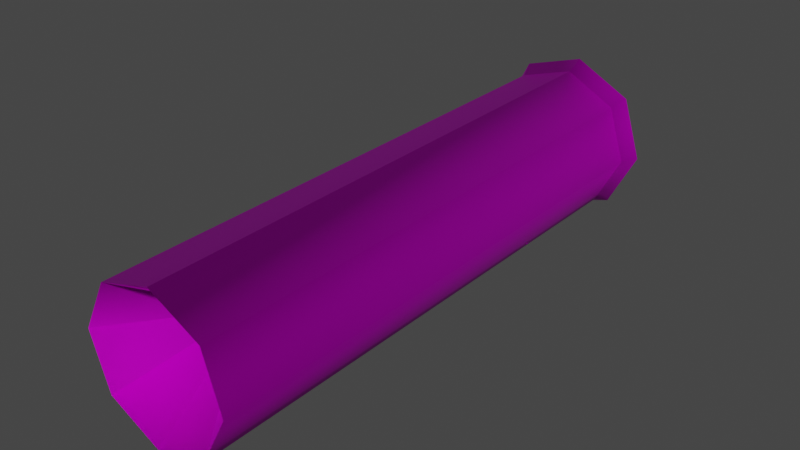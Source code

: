 # Source: w_ShotgunShell.blend  (saved by Blender 3.6.11; exported with 4.5.12 LTS)
import bpy
from mathutils import Matrix  # noqa: F401  (used for matrix-valued properties, if any)

bpy.ops.wm.read_factory_settings(use_empty=True)
scene = bpy.context.scene
scene.name = 'Shotshell_reference'

# ---- images (referenced by path relative to the original .blend; pixels are not part of the script)
import os
ASSET_DIR = os.environ.get("B2B_ASSET_DIR", "")  # directory of the original .blend (textures are referenced by path, not embedded)
HERE = os.path.dirname(os.path.abspath(__file__))  # packed textures are extracted next to this script under _unpacked/

def load_image(name, relpath, width, height, colorspace="sRGB"):
    """Load a texture the original file referenced (path relative to the .blend, or extracted next to this script)."""
    p = next((c for c in (os.path.join(HERE, relpath), os.path.join(ASSET_DIR, relpath)) if relpath and os.path.exists(c)), "")
    if p:
        img = bpy.data.images.load(p, check_existing=True)
        img.name = name
    else:  # same state as the original file: an image datablock whose file is absent (Cycles renders it pink)
        img = bpy.data.images.new(name, width, height)
        img.source = "FILE"
        img.filepath = "//" + (relpath or name)
    img.colorspace_settings.name = colorspace
    return img
img_casing01_png = load_image('casing01.png', 'casing01.png', 1024, 1024, 'sRGB')
img_casing01_nrm_png = load_image('casing01_nrm.png', 'casing01_nrm.png', 1024, 1024, 'sRGB')

# ---- materials (node trees are filled in below, after node groups)
mat_casing01 = bpy.data.materials.new('casing01')
mat_casing01.use_transparent_shadow = False
mat_casing01.diffuse_color = (0.9017, 0.7899, 0.9797, 1.0)

# ---- material node trees
mat_casing01.use_nodes = True; mat_casing01.node_tree.nodes.clear()
_N = mat_casing01.node_tree.nodes; _L = mat_casing01.node_tree.links
n0 = _N.new('ShaderNodeBsdfPrincipled'); n0.name = 'Principled BSDF'; n0.location = (10, 300)
n0.distribution = 'GGX'
n0.subsurface_method = 'RANDOM_WALK_SKIN'
n0.inputs[1].default_value = 0.7
n0.inputs[3].default_value = 1.45
n0.inputs[13].default_value = 0.25
n0.inputs[27].default_value = (0.0, 0.0, 0.0, 1.0)
n0.inputs[28].default_value = 1.0
n1 = _N.new('ShaderNodeOutputMaterial'); n1.name = 'Material Output'; n1.location = (300, 300)
n2 = _N.new('ShaderNodeTexImage'); n2.name = 'Image Texture'; n2.location = (-280, 280)
n2.image = img_casing01_png
n3 = _N.new('ShaderNodeTexImage'); n3.name = 'Image Texture.001'; n3.location = (-584, -116)
n3.image = img_casing01_nrm_png
n4 = _N.new('ShaderNodeNormalMap'); n4.name = 'Normal Map'; n4.location = (-236, -188)
_L.new(n0.outputs[0], n1.inputs[0])
_L.new(n2.outputs[0], n0.inputs[0])
_L.new(n3.outputs[0], n4.inputs[1])
_L.new(n4.outputs[0], n0.inputs[5])
n1.is_active_output = True

# ---- world
world_world = bpy.data.worlds.new('World'); scene.world = world_world
world_world.use_nodes = True; world_world.node_tree.nodes.clear()
_N = world_world.node_tree.nodes; _L = world_world.node_tree.links
n0 = _N.new('ShaderNodeOutputWorld'); n0.name = 'World Output'; n0.location = (300, 300)
n1 = _N.new('ShaderNodeBackground'); n1.name = 'Background'; n1.location = (10, 300)
n1.inputs[0].default_value = (0.05088, 0.05088, 0.05088, 1.0)
_L.new(n1.outputs[0], n0.inputs[0])
n0.is_active_output = True
world_world.color = (0.05088, 0.05088, 0.05088)
world_world.use_sun_shadow = False
world_world.sun_shadow_jitter_overblur = 0.0

# ---- meshes
me_shotshell_reference = bpy.data.meshes.new('Shotshell_reference')
me_shotshell_reference.from_pydata([(5.5e-05, -0.8941, 0.3887), (-0.2366, -1.371, 0.6297), (-0.3711, -1.366, 0.378), (0.03661, -1.373, 0.7125), (0.2884, -1.37, 0.578), (0.3712, -1.365, 0.3049), (0.2367, -1.36, 0.05321), (-0.0365, -1.358, -0.02964), (-0.2882, -1.361, 0.1049), (-0.3208, 1.415, 0.1327), (-0.04063, 1.418, -0.01705), (-0.2876, 1.328, 0.1582), (-0.03643, 1.33, 0.02393), (0.2634, 1.416, 0.07515), (0.2362, 1.329, 0.1066), (0.4131, 1.411, 0.3553), (0.3705, 1.324, 0.3578), (0.3209, 1.405, 0.6592), (-0.3703, 1.322, 0.4307), (-0.2361, 1.317, 0.6819), (-0.413, 1.409, 0.4366), (-0.2633, 1.404, 0.7168), (0.03654, 1.316, 0.7646), (0.04074, 1.402, 0.809), (0.2878, 1.318, 0.6303), (5.5e-05, 1.41, 0.396)], [], [(0, 1, 2), (0, 3, 1), (0, 4, 3), (0, 5, 4), (0, 6, 5), (0, 7, 6), (0, 8, 7), (0, 2, 8), (9, 10, 11), (11, 10, 12), (10, 13, 12), (12, 13, 14), (13, 15, 14), (14, 15, 16), (15, 17, 16), (1, 18, 2), (19, 18, 1), (19, 20, 18), (21, 20, 19), (22, 21, 19), (23, 21, 22), (22, 17, 23), (22, 24, 17), (16, 17, 24), (16, 24, 5), (6, 16, 5), (14, 16, 6), (7, 14, 6), (12, 14, 7), (8, 12, 7), (11, 12, 8), (2, 11, 8), (18, 11, 2), (18, 9, 11), (20, 9, 18), (3, 19, 1), (22, 19, 3), (4, 22, 3), (24, 22, 4), (5, 24, 4), (10, 25, 13), (25, 15, 13), (15, 25, 17), (17, 25, 23), (23, 25, 21), (21, 25, 20), (25, 9, 20), (9, 25, 10)])
me_shotshell_reference.polygons.foreach_set('use_smooth', [True] * 48)
_k = set([(1, 2), (1, 3), (2, 8), (3, 4), (4, 5), (5, 6), (6, 7), (7, 8), (9, 10), (9, 20), (10, 13), (13, 15), (15, 17), (17, 23), (20, 21), (21, 23)])
me_shotshell_reference.attributes.new('sharp_edge', 'BOOLEAN', 'EDGE').data.foreach_set('value', [ (min(e.vertices), max(e.vertices)) in _k for e in me_shotshell_reference.edges])
_uv = me_shotshell_reference.uv_layers.new(name='Float2')
_uv.uv.foreach_set('vector', [0.5824, -0.6861, 0.5867, -0.6903, 0.5824, -0.692, 0.5824, -0.6861, 0.5884, -0.6861, 0.5867, -0.6903, 0.5824, -0.6861, 0.5867, -0.6818, 0.5884, -0.6861, 0.5824, -0.6861, 0.5824, -0.6801, 0.5867, -0.6818, 0.5824, -0.6861, 0.5782, -0.6818, 0.5824, -0.6801, 0.5824, -0.6861, 0.5765, -0.6861, 0.5782, -0.6818, 0.5824, -0.6861, 0.5782, -0.6903, 0.5765, -0.6861, 0.5824, -0.6861, 0.5824, -0.692, 0.5782, -0.6903, 0.56, -1.0, 0.6247, -1.0, 0.56, -0.9652, 0.56, -0.9652, 0.6247, -1.0, 0.6217, -0.9652, 0.6247, -1.0, 0.6884, -1.0, 0.6217, -0.9652, 0.6217, -0.9652, 0.6884, -1.0, 0.6845, -0.9652, 0.6884, -1.0, 0.753, -1.0, 0.6845, -0.9652, 0.6845, -0.9652, 0.753, -1.0, 0.7473, -0.9652, 0.753, -1.0, 0.815, -1.0, 0.7473, -0.9652, 0.9357, 0.0, 0.9985, -0.9652, 0.9985, 0.0, 0.9357, -0.9652, 0.9985, -0.9652, 0.9357, 0.0, 0.9357, -0.9652, 0.9985, -1.0, 0.9985, -0.9652, 0.9328, -1.0, 0.9985, -1.0, 0.9357, -0.9652, 0.8729, -0.9652, 0.9328, -1.0, 0.9357, -0.9652, 0.869, -1.0, 0.9328, -1.0, 0.8729, -0.9652, 0.8729, -0.9652, 0.815, -1.0, 0.869, -1.0, 0.8729, -0.9652, 0.8101, -0.9652, 0.815, -1.0, 0.7473, -0.9652, 0.815, -1.0, 0.8101, -0.9652, 0.7473, -0.9652, 0.8101, -0.9652, 0.7473, 0.0, 0.6845, 0.0, 0.7473, -0.9652, 0.7473, 0.0, 0.6845, -0.9652, 0.7473, -0.9652, 0.6845, 0.0, 0.6217, 0.0, 0.6845, -0.9652, 0.6845, 0.0, 0.6217, -0.9652, 0.6845, -0.9652, 0.6217, 0.0, 0.56, 0.0, 0.6217, -0.9652, 0.6217, 0.0, 0.56, -0.9652, 0.6217, -0.9652, 0.56, 0.0, 0.5033, 0.0, 0.56, -0.9652, 0.56, 0.0, 0.5033, -0.9652, 0.56, -0.9652, 0.5033, 0.0, 0.5033, -0.9652, 0.56, -1.0, 0.56, -0.9652, 0.5033, -1.0, 0.56, -1.0, 0.5033, -0.9652, 0.8729, 0.0, 0.9357, -0.9652, 0.9357, 0.0, 0.8729, -0.9652, 0.9357, -0.9652, 0.8729, 0.0, 0.8101, 0.0, 0.8729, -0.9652, 0.8729, 0.0, 0.8101, -0.9652, 0.8729, -0.9652, 0.8101, 0.0, 0.7473, 0.0, 0.8101, -0.9652, 0.8101, 0.0, 0.2508, -1.0, 0.2508, -0.5, 0.07749, -0.8536, 0.2508, -0.5, 0.005703, -0.5, 0.07749, -0.8536, 0.005703, -0.5, 0.2508, -0.5, 0.07749, -0.1464, 0.07749, -0.1464, 0.2508, -0.5, 0.2508, 0.0, 0.2508, 0.0, 0.2508, -0.5, 0.4241, -0.1464, 0.4241, -0.1464, 0.2508, -0.5, 0.4959, -0.5, 0.2508, -0.5, 0.4241, -0.8536, 0.4959, -0.5, 0.4241, -0.8536, 0.2508, -0.5, 0.2508, -1.0])
me_shotshell_reference.materials.append(mat_casing01)
me_shotshell_reference.update()
me_shotshell_reference.normals_split_custom_set([tuple(v) for v in zip(*[iter([4.256e-07, -0.9989, -0.04587, 0.5106, -0.576, -0.6384, 0.7836, -0.6141, -0.09405, 4.256e-07, -0.9989, -0.04587, -0.07966, -0.5629, -0.8227, 0.5106, -0.576, -0.6384, 4.256e-07, -0.9989, -0.04587, -0.6194, -0.584, -0.5247, -0.07966, -0.5629, -0.8227, 4.256e-07, -0.9989, -0.04587, -0.7785, -0.6248, 0.05969, -0.6194, -0.584, -0.5247, 4.256e-07, -0.9989, -0.04587, -0.4852, -0.66, 0.5736, -0.7785, -0.6248, 0.05969, 4.256e-07, -0.9989, -0.04587, 0.07431, -0.671, 0.7377, -0.4852, -0.66, 0.5736, 4.256e-07, -0.9989, -0.04587, 0.594, -0.6529, 0.47, 0.07431, -0.671, 0.7377, 4.256e-07, -0.9989, -0.04587, 0.7836, -0.6141, -0.09405, 0.594, -0.6529, 0.47, -0.7657, -0.4304, -0.478, -0.2095, -0.4224, -0.8819, -0.7565, -0.217, -0.617, -0.7565, -0.217, -0.617, -0.2095, -0.4224, -0.8819, -0.1017, -0.2099, -0.9724, -0.2095, -0.4224, -0.8819, 0.4695, -0.4246, -0.7742, -0.1017, -0.2099, -0.9724, -0.1017, -0.2099, -0.9724, 0.4695, -0.4246, -0.7742, 0.6126, -0.2141, -0.7608, 0.4695, -0.4246, -0.7742, 0.8734, -0.4355, -0.2181, 0.6126, -0.2141, -0.7608, 0.6126, -0.2141, -0.7608, 0.8734, -0.4355, -0.2181, 0.9681, -0.2269, -0.1062, 0.8734, -0.4355, -0.2181, 0.693, -0.4541, 0.5599, 0.9681, -0.2269, -0.1062, -0.7342, -0.01305, 0.6788, -0.9681, -0.2309, 0.09723, -0.9992, 0.001096, -0.03903, -0.6126, -0.2438, 0.7518, -0.9681, -0.2309, 0.09723, -0.7342, -0.01305, 0.6788, -0.6126, -0.2438, 0.7518, -0.8734, -0.4437, 0.2008, -0.9681, -0.2309, 0.09723, -0.4695, -0.4546, 0.7569, -0.8734, -0.4437, 0.2008, -0.6126, -0.2438, 0.7518, 0.1543, -0.2795, 0.9477, -0.4695, -0.4546, 0.7569, -0.6126, -0.2438, 0.7518, 0.08787, -0.4605, 0.8833, -0.4695, -0.4546, 0.7569, 0.1543, -0.2795, 0.9477, 0.1543, -0.2795, 0.9477, 0.693, -0.4541, 0.5599, 0.08787, -0.4605, 0.8833, 0.1543, -0.2795, 0.9477, 0.8106, -0.1935, 0.5527, 0.693, -0.4541, 0.5599, 0.9681, -0.2269, -0.1062, 0.693, -0.4541, 0.5599, 0.8106, -0.1935, 0.5527, 0.9681, -0.2269, -0.1062, 0.8106, -0.1935, 0.5527, 0.9992, -0.0004978, 0.03904, 0.7342, 0.0136, -0.6788, 0.9681, -0.2269, -0.1062, 0.9992, -0.0004978, 0.03904, 0.6126, -0.2141, -0.7608, 0.9681, -0.2269, -0.1062, 0.7342, 0.0136, -0.6788, 0.03904, 0.01983, -0.999, 0.6126, -0.2141, -0.7608, 0.7342, 0.0136, -0.6788, -0.1017, -0.2099, -0.9724, 0.6126, -0.2141, -0.7608, 0.03904, 0.01983, -0.999, -0.679, 0.01476, -0.734, -0.1017, -0.2099, -0.9724, 0.03904, 0.01983, -0.999, -0.7565, -0.217, -0.617, -0.1017, -0.2099, -0.9724, -0.679, 0.01476, -0.734, -0.9992, 0.001096, -0.03903, -0.7565, -0.217, -0.617, -0.679, 0.01476, -0.734, -0.9681, -0.2309, 0.09723, -0.7565, -0.217, -0.617, -0.9992, 0.001096, -0.03903, -0.9681, -0.2309, 0.09723, -0.7657, -0.4304, -0.478, -0.7565, -0.217, -0.617, -0.8734, -0.4437, 0.2008, -0.7657, -0.4304, -0.478, -0.9681, -0.2309, 0.09723, -0.03904, -0.01935, 0.9991, -0.6126, -0.2438, 0.7518, -0.7342, -0.01305, 0.6788, 0.1543, -0.2795, 0.9477, -0.6126, -0.2438, 0.7518, -0.03904, -0.01935, 0.9991, 0.679, -0.0141, 0.734, 0.1543, -0.2795, 0.9477, -0.03904, -0.01935, 0.9991, 0.8106, -0.1935, 0.5527, 0.1543, -0.2795, 0.9477, 0.679, -0.0141, 0.734, 0.9992, -0.0004978, 0.03904, 0.8106, -0.1935, 0.5527, 0.679, -0.0141, 0.734, 1.017e-06, 0.9998, 0.01963, -9.991e-08, 0.9998, 0.01963, 1.772e-06, 0.9998, 0.01963, -9.991e-08, 0.9998, 0.01963, 1.829e-06, 0.9998, 0.01963, 1.772e-06, 0.9998, 0.01963, 1.829e-06, 0.9998, 0.01963, -9.991e-08, 0.9998, 0.01963, 4.586e-08, 0.9998, 0.01963, 4.586e-08, 0.9998, 0.01963, -9.991e-08, 0.9998, 0.01963, -3.765e-07, 0.9998, 0.01964, -3.765e-07, 0.9998, 0.01964, -9.991e-08, 0.9998, 0.01963, -1.102e-06, 0.9998, 0.01963, -1.102e-06, 0.9998, 0.01963, -9.991e-08, 0.9998, 0.01963, -2.869e-06, 0.9998, 0.01963, -9.991e-08, 0.9998, 0.01963, -1.115e-06, 0.9998, 0.01963, -2.869e-06, 0.9998, 0.01963, -1.115e-06, 0.9998, 0.01963, -9.991e-08, 0.9998, 0.01963, 1.017e-06, 0.9998, 0.01963])] * 3)])
arm_shotshell_reference_skeleton = bpy.data.armatures.new('Shotshell_reference_skeleton')  # bones are not reproduced

# ---- objects
ob_w_shotgunshell = bpy.data.objects.new('w_ShotgunShell', arm_shotshell_reference_skeleton)
ob_shotshell_reference = bpy.data.objects.new('Shotshell_reference', me_shotshell_reference)

# ---- transforms, parenting, visibility, modifiers, constraints
ob_w_shotgunshell.location = (0.0, 0.0, 0.0)
ob_w_shotgunshell.show_in_front = True
ob_shotshell_reference.parent = ob_w_shotgunshell
ob_shotshell_reference.location = (0.0, 0.0, 0.0)
_vg = ob_shotshell_reference.vertex_groups.new(name='CYLINDER01')
_vg.add([0, 1, 2, 3, 4, 5, 6, 7, 8, 9, 10, 11, 12, 13, 14, 15, 16, 17, 18, 19, 20, 21, 22, 23, 24, 25], 1.0, 'REPLACE')
_m = ob_shotshell_reference.modifiers.new('Armature', 'ARMATURE')
_m.object = ob_w_shotgunshell

# ---- collection membership
scene.collection.objects.link(ob_w_shotgunshell)
scene.collection.objects.link(ob_shotshell_reference)

# ---- scene / render settings (as saved in the file)
scene.frame_start = 1; scene.frame_end = 250; scene.frame_set(0)
scene.render.engine = 'BLENDER_EEVEE_NEXT'
scene.cycles.sampling_pattern = 'TABULATED_SOBOL'
scene.view_settings.view_transform = 'Filmic'
bpy.context.view_layer.update()

# ---- added for rendering (the .blend has no active camera and no usable light): camera, sun
cam_auto = bpy.data.cameras.new('AutoCamera')
cam_auto.lens = 50.0
cam_auto.sensor_width = 36.0
cam_auto.clip_end = 1000.0
ob_auto_camera = bpy.data.objects.new('AutoCamera', cam_auto)
scene.collection.objects.link(ob_auto_camera)
ob_auto_camera.location = (2.80237, -3.3401, 2.63151)
ob_auto_camera.rotation_euler = (1.09748, -7.21219e-08, 0.694738)
scene.camera = ob_auto_camera
light_auto_sun = bpy.data.lights.new('AutoSun', 'SUN')
light_auto_sun.energy = 3.0
light_auto_sun.angle = 0.0523599
ob_auto_sun = bpy.data.objects.new('AutoSun', light_auto_sun)
scene.collection.objects.link(ob_auto_sun)
ob_auto_sun.rotation_euler = (0.872665, 0.174533, 0.523599)
bpy.context.view_layer.update()
